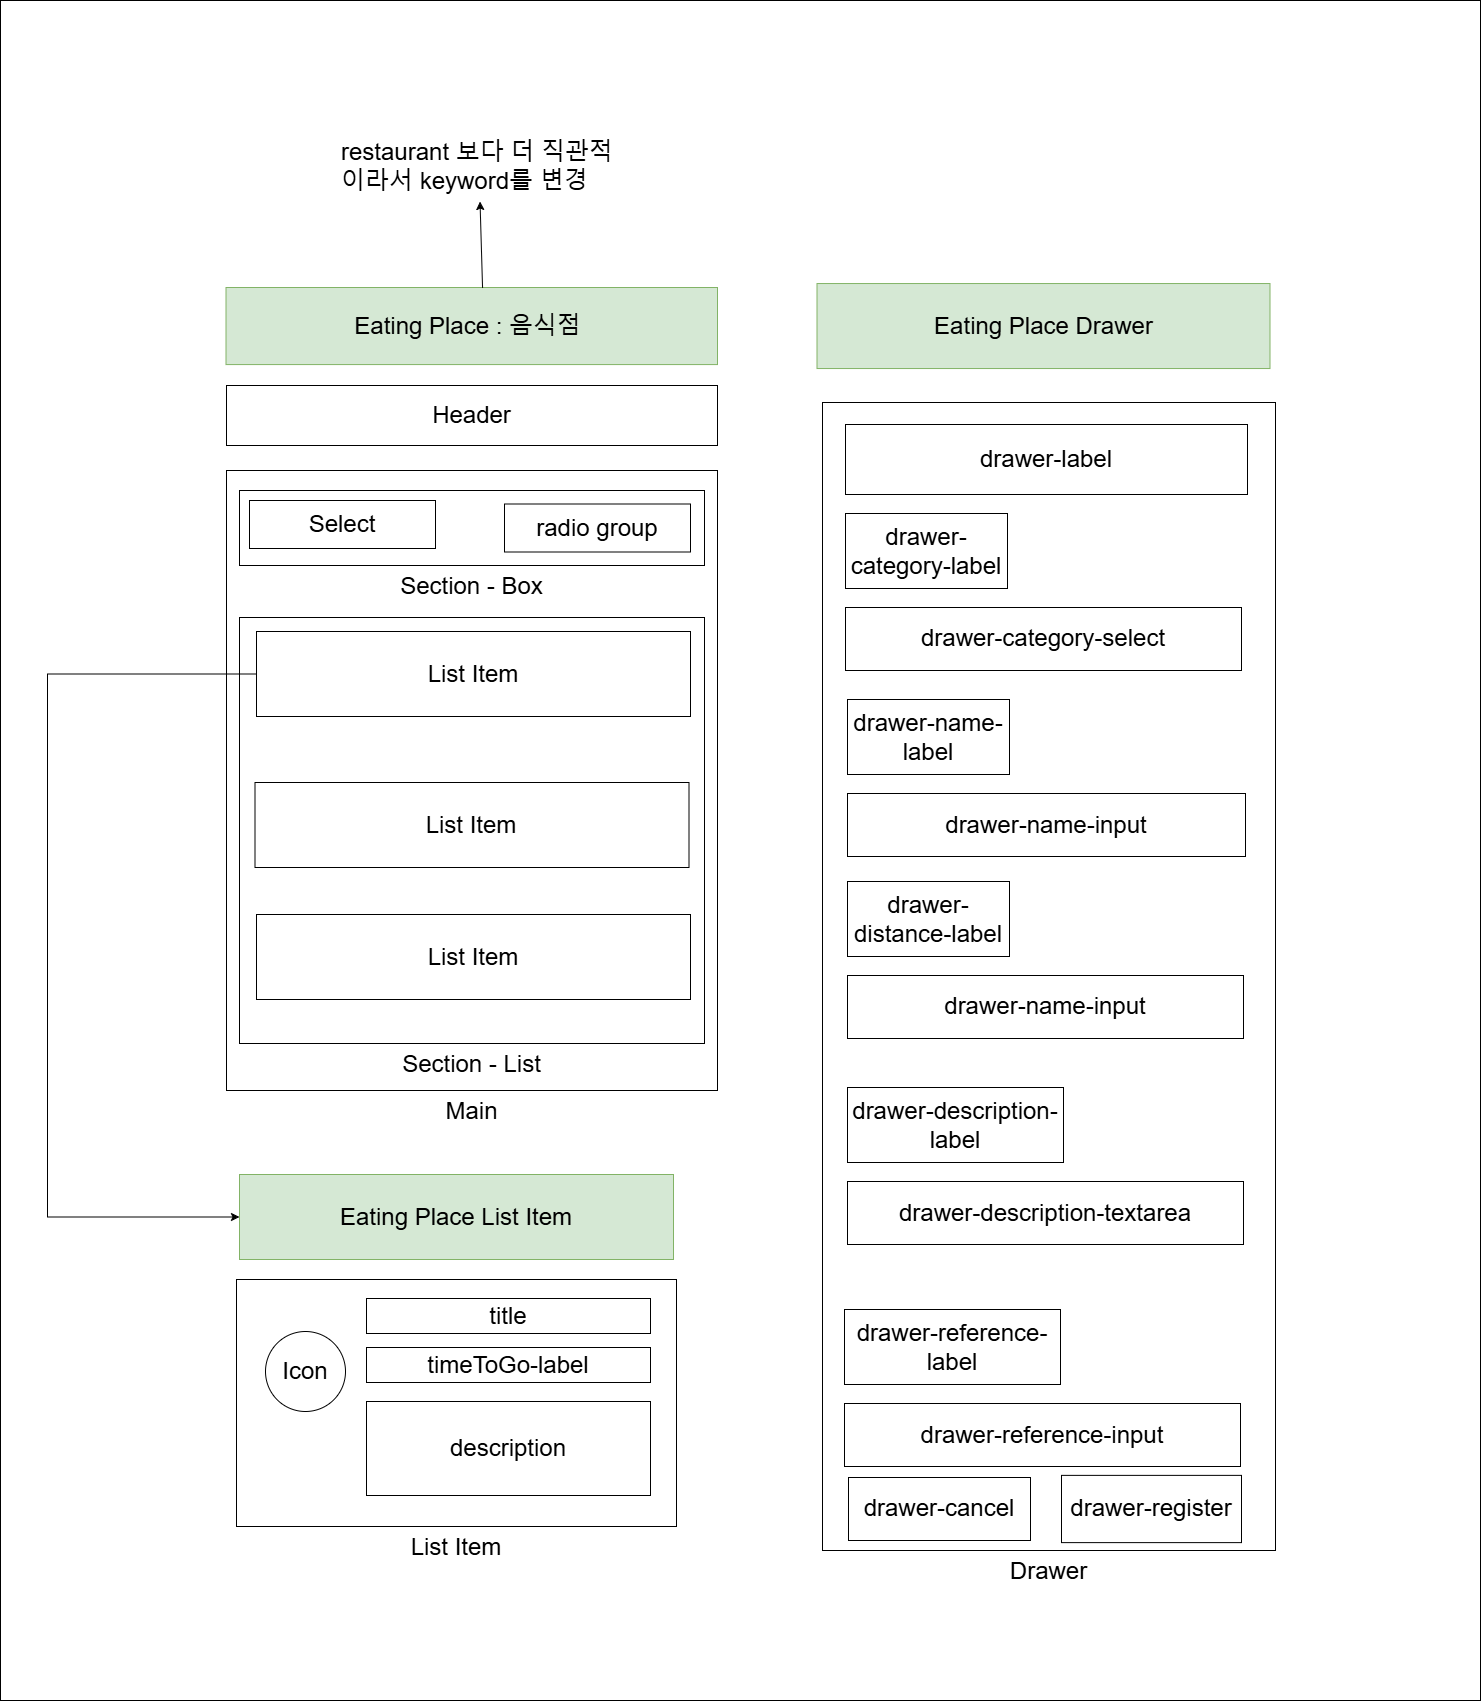

The diagram above was exported from draw.io. Its source (the exported page's mxGraphModel, read from the mxfile embedded in the PNG):
<mxGraphModel dx="3578" dy="3014" grid="0" gridSize="10" guides="1" tooltips="1" connect="1" arrows="1" fold="1" page="1" pageScale="1" pageWidth="827" pageHeight="1169" background="none" math="0" shadow="0">
  <root>
    <mxCell id="0" />
    <mxCell id="1" parent="0" />
    <mxCell id="QkPFNQEc3246noxsaqky-44" value="" style="rounded=0;whiteSpace=wrap;html=1;" vertex="1" parent="1">
      <mxGeometry x="101" y="-176" width="1480" height="1700" as="geometry" />
    </mxCell>
    <mxCell id="QkPFNQEc3246noxsaqky-1" value="&lt;font style=&quot;font-size: 24px;&quot;&gt;Header&lt;/font&gt;" style="rounded=0;whiteSpace=wrap;html=1;" vertex="1" parent="1">
      <mxGeometry x="327" y="209" width="491" height="60" as="geometry" />
    </mxCell>
    <mxCell id="QkPFNQEc3246noxsaqky-2" value="&lt;font style=&quot;font-size: 24px;&quot;&gt;Main&lt;/font&gt;" style="rounded=0;whiteSpace=wrap;html=1;labelPosition=center;verticalLabelPosition=bottom;align=center;verticalAlign=top;" vertex="1" parent="1">
      <mxGeometry x="327" y="294" width="491" height="620" as="geometry" />
    </mxCell>
    <mxCell id="QkPFNQEc3246noxsaqky-3" value="&lt;font style=&quot;font-size: 24px;&quot;&gt;Section - Box&lt;/font&gt;" style="rounded=0;whiteSpace=wrap;html=1;labelPosition=center;verticalLabelPosition=bottom;align=center;verticalAlign=top;" vertex="1" parent="1">
      <mxGeometry x="340" y="314" width="465" height="75" as="geometry" />
    </mxCell>
    <mxCell id="QkPFNQEc3246noxsaqky-5" value="&lt;font style=&quot;font-size: 24px;&quot;&gt;Section - List&lt;/font&gt;" style="rounded=0;whiteSpace=wrap;html=1;labelPosition=center;verticalLabelPosition=bottom;align=center;verticalAlign=top;" vertex="1" parent="1">
      <mxGeometry x="340" y="441" width="465" height="426" as="geometry" />
    </mxCell>
    <mxCell id="QkPFNQEc3246noxsaqky-6" value="&lt;span style=&quot;font-size: 24px;&quot;&gt;Eating Place : 음식점&amp;nbsp;&lt;br&gt;&lt;/span&gt;" style="rounded=0;whiteSpace=wrap;html=1;fillColor=#d5e8d4;strokeColor=#82b366;" vertex="1" parent="1">
      <mxGeometry x="326.5" y="111" width="491.5" height="77.08" as="geometry" />
    </mxCell>
    <mxCell id="QkPFNQEc3246noxsaqky-7" value="&lt;span style=&quot;font-size: 24px;&quot;&gt;Select&lt;/span&gt;" style="rounded=0;whiteSpace=wrap;html=1;labelPosition=center;verticalLabelPosition=middle;align=center;verticalAlign=middle;" vertex="1" parent="1">
      <mxGeometry x="350" y="324" width="186" height="48" as="geometry" />
    </mxCell>
    <mxCell id="QkPFNQEc3246noxsaqky-8" value="&lt;span style=&quot;font-size: 24px;&quot;&gt;radio group&lt;/span&gt;" style="rounded=0;whiteSpace=wrap;html=1;labelPosition=center;verticalLabelPosition=middle;align=center;verticalAlign=middle;" vertex="1" parent="1">
      <mxGeometry x="605" y="327.5" width="186" height="48" as="geometry" />
    </mxCell>
    <mxCell id="QkPFNQEc3246noxsaqky-42" style="edgeStyle=orthogonalEdgeStyle;rounded=0;orthogonalLoop=1;jettySize=auto;html=1;entryX=0;entryY=0.5;entryDx=0;entryDy=0;" edge="1" parent="1" source="QkPFNQEc3246noxsaqky-10" target="QkPFNQEc3246noxsaqky-13">
      <mxGeometry relative="1" as="geometry">
        <Array as="points">
          <mxPoint x="148" y="498" />
          <mxPoint x="148" y="1041" />
        </Array>
      </mxGeometry>
    </mxCell>
    <mxCell id="QkPFNQEc3246noxsaqky-10" value="&lt;font style=&quot;font-size: 24px;&quot;&gt;List Item&lt;/font&gt;" style="rounded=0;whiteSpace=wrap;html=1;labelPosition=center;verticalLabelPosition=middle;align=center;verticalAlign=middle;" vertex="1" parent="1">
      <mxGeometry x="357" y="455" width="434" height="85" as="geometry" />
    </mxCell>
    <mxCell id="QkPFNQEc3246noxsaqky-11" value="&lt;font style=&quot;font-size: 24px;&quot;&gt;List Item&lt;/font&gt;" style="rounded=0;whiteSpace=wrap;html=1;labelPosition=center;verticalLabelPosition=middle;align=center;verticalAlign=middle;" vertex="1" parent="1">
      <mxGeometry x="355.5" y="606" width="434" height="85" as="geometry" />
    </mxCell>
    <mxCell id="QkPFNQEc3246noxsaqky-12" value="&lt;font style=&quot;font-size: 24px;&quot;&gt;List Item&lt;/font&gt;" style="rounded=0;whiteSpace=wrap;html=1;labelPosition=center;verticalLabelPosition=middle;align=center;verticalAlign=middle;" vertex="1" parent="1">
      <mxGeometry x="357" y="738" width="434" height="85" as="geometry" />
    </mxCell>
    <mxCell id="QkPFNQEc3246noxsaqky-13" value="&lt;font style=&quot;font-size: 24px;&quot;&gt;Eating Place List Item&lt;/font&gt;" style="rounded=0;whiteSpace=wrap;html=1;labelPosition=center;verticalLabelPosition=middle;align=center;verticalAlign=middle;fillColor=#d5e8d4;strokeColor=#82b366;" vertex="1" parent="1">
      <mxGeometry x="340" y="998" width="434" height="85" as="geometry" />
    </mxCell>
    <mxCell id="QkPFNQEc3246noxsaqky-14" value="&lt;font style=&quot;font-size: 24px;&quot;&gt;List Item&lt;/font&gt;" style="rounded=0;whiteSpace=wrap;html=1;labelPosition=center;verticalLabelPosition=bottom;align=center;verticalAlign=top;" vertex="1" parent="1">
      <mxGeometry x="337" y="1103" width="440" height="247" as="geometry" />
    </mxCell>
    <mxCell id="QkPFNQEc3246noxsaqky-15" value="&lt;font style=&quot;font-size: 24px;&quot;&gt;Icon&lt;/font&gt;" style="ellipse;whiteSpace=wrap;html=1;aspect=fixed;" vertex="1" parent="1">
      <mxGeometry x="366" y="1155" width="80" height="80" as="geometry" />
    </mxCell>
    <mxCell id="QkPFNQEc3246noxsaqky-16" value="&lt;span style=&quot;font-size: 24px;&quot;&gt;title&lt;/span&gt;" style="rounded=0;whiteSpace=wrap;html=1;labelPosition=center;verticalLabelPosition=middle;align=center;verticalAlign=middle;" vertex="1" parent="1">
      <mxGeometry x="467" y="1122" width="284" height="35" as="geometry" />
    </mxCell>
    <mxCell id="QkPFNQEc3246noxsaqky-17" value="&lt;span style=&quot;font-size: 24px;&quot;&gt;timeToGo-label&lt;/span&gt;" style="rounded=0;whiteSpace=wrap;html=1;labelPosition=center;verticalLabelPosition=middle;align=center;verticalAlign=middle;" vertex="1" parent="1">
      <mxGeometry x="467" y="1171" width="284" height="35" as="geometry" />
    </mxCell>
    <mxCell id="QkPFNQEc3246noxsaqky-18" value="&lt;span style=&quot;font-size: 24px;&quot;&gt;description&lt;/span&gt;" style="rounded=0;whiteSpace=wrap;html=1;labelPosition=center;verticalLabelPosition=middle;align=center;verticalAlign=middle;" vertex="1" parent="1">
      <mxGeometry x="467" y="1225" width="284" height="94" as="geometry" />
    </mxCell>
    <mxCell id="QkPFNQEc3246noxsaqky-19" value="&lt;font style=&quot;font-size: 24px;&quot;&gt;Eating Place Drawer&lt;/font&gt;" style="rounded=0;whiteSpace=wrap;html=1;labelPosition=center;verticalLabelPosition=middle;align=center;verticalAlign=middle;fillColor=#d5e8d4;strokeColor=#82b366;" vertex="1" parent="1">
      <mxGeometry x="917.5" y="107.03999999999999" width="453" height="85" as="geometry" />
    </mxCell>
    <mxCell id="QkPFNQEc3246noxsaqky-21" value="&lt;span style=&quot;font-size: 24px;&quot;&gt;Drawer&lt;/span&gt;" style="rounded=0;whiteSpace=wrap;html=1;labelPosition=center;verticalLabelPosition=bottom;align=center;verticalAlign=top;" vertex="1" parent="1">
      <mxGeometry x="923" y="226" width="453" height="1148" as="geometry" />
    </mxCell>
    <mxCell id="QkPFNQEc3246noxsaqky-25" value="&lt;span style=&quot;font-size: 24px;&quot;&gt;drawer-label&lt;/span&gt;" style="rounded=0;whiteSpace=wrap;html=1;labelPosition=center;verticalLabelPosition=middle;align=center;verticalAlign=middle;" vertex="1" parent="1">
      <mxGeometry x="946" y="248" width="402" height="70" as="geometry" />
    </mxCell>
    <mxCell id="QkPFNQEc3246noxsaqky-26" value="&lt;span style=&quot;font-size: 24px;&quot;&gt;drawer-category-label&lt;/span&gt;" style="rounded=0;whiteSpace=wrap;html=1;labelPosition=center;verticalLabelPosition=middle;align=center;verticalAlign=middle;" vertex="1" parent="1">
      <mxGeometry x="946" y="337" width="162" height="75" as="geometry" />
    </mxCell>
    <mxCell id="QkPFNQEc3246noxsaqky-28" value="" style="endArrow=classic;html=1;rounded=0;exitX=0.522;exitY=0.005;exitDx=0;exitDy=0;exitPerimeter=0;" edge="1" parent="1" source="QkPFNQEc3246noxsaqky-6" target="QkPFNQEc3246noxsaqky-29">
      <mxGeometry width="50" height="50" relative="1" as="geometry">
        <mxPoint x="592" y="-38" as="sourcePoint" />
        <mxPoint x="800" y="-75" as="targetPoint" />
      </mxGeometry>
    </mxCell>
    <mxCell id="QkPFNQEc3246noxsaqky-29" value="&lt;h1 style=&quot;margin-top: 0px;&quot;&gt;&lt;span style=&quot;background-color: transparent; color: light-dark(rgb(0, 0, 0), rgb(255, 255, 255)); font-weight: normal;&quot;&gt;restaurant 보다 더 직관적이라서 keyword를 변경&lt;/span&gt;&lt;/h1&gt;" style="text;html=1;whiteSpace=wrap;overflow=hidden;rounded=0;" vertex="1" parent="1">
      <mxGeometry x="440" y="-45" width="279" height="70" as="geometry" />
    </mxCell>
    <mxCell id="QkPFNQEc3246noxsaqky-30" value="&lt;span style=&quot;font-size: 24px;&quot;&gt;drawer-category-select&lt;/span&gt;" style="rounded=0;whiteSpace=wrap;html=1;labelPosition=center;verticalLabelPosition=middle;align=center;verticalAlign=middle;" vertex="1" parent="1">
      <mxGeometry x="946" y="431" width="396" height="63" as="geometry" />
    </mxCell>
    <mxCell id="QkPFNQEc3246noxsaqky-32" value="&lt;span style=&quot;font-size: 24px;&quot;&gt;drawer-name-label&lt;/span&gt;" style="rounded=0;whiteSpace=wrap;html=1;labelPosition=center;verticalLabelPosition=middle;align=center;verticalAlign=middle;" vertex="1" parent="1">
      <mxGeometry x="948" y="523" width="162" height="75" as="geometry" />
    </mxCell>
    <mxCell id="QkPFNQEc3246noxsaqky-33" value="&lt;span style=&quot;font-size: 24px;&quot;&gt;drawer-name-input&lt;/span&gt;" style="rounded=0;whiteSpace=wrap;html=1;labelPosition=center;verticalLabelPosition=middle;align=center;verticalAlign=middle;" vertex="1" parent="1">
      <mxGeometry x="948" y="617" width="398" height="63" as="geometry" />
    </mxCell>
    <mxCell id="QkPFNQEc3246noxsaqky-34" value="&lt;span style=&quot;font-size: 24px;&quot;&gt;drawer-distance-label&lt;/span&gt;" style="rounded=0;whiteSpace=wrap;html=1;labelPosition=center;verticalLabelPosition=middle;align=center;verticalAlign=middle;" vertex="1" parent="1">
      <mxGeometry x="948" y="705" width="162" height="75" as="geometry" />
    </mxCell>
    <mxCell id="QkPFNQEc3246noxsaqky-35" value="&lt;span style=&quot;font-size: 24px;&quot;&gt;drawer-name-input&lt;/span&gt;" style="rounded=0;whiteSpace=wrap;html=1;labelPosition=center;verticalLabelPosition=middle;align=center;verticalAlign=middle;" vertex="1" parent="1">
      <mxGeometry x="948" y="799" width="396" height="63" as="geometry" />
    </mxCell>
    <mxCell id="QkPFNQEc3246noxsaqky-36" value="&lt;span style=&quot;font-size: 24px;&quot;&gt;drawer-&lt;/span&gt;&lt;span style=&quot;font-size: 24px;&quot;&gt;description&lt;/span&gt;&lt;span style=&quot;font-size: 24px;&quot;&gt;-label&lt;/span&gt;" style="rounded=0;whiteSpace=wrap;html=1;labelPosition=center;verticalLabelPosition=middle;align=center;verticalAlign=middle;" vertex="1" parent="1">
      <mxGeometry x="948" y="911" width="216" height="75" as="geometry" />
    </mxCell>
    <mxCell id="QkPFNQEc3246noxsaqky-37" value="&lt;span style=&quot;font-size: 24px;&quot;&gt;drawer-description-textarea&lt;/span&gt;" style="rounded=0;whiteSpace=wrap;html=1;labelPosition=center;verticalLabelPosition=middle;align=center;verticalAlign=middle;" vertex="1" parent="1">
      <mxGeometry x="948" y="1005" width="396" height="63" as="geometry" />
    </mxCell>
    <mxCell id="QkPFNQEc3246noxsaqky-38" value="&lt;span style=&quot;font-size: 24px;&quot;&gt;drawer-&lt;/span&gt;&lt;span style=&quot;font-size: 24px;&quot;&gt;reference&lt;/span&gt;&lt;span style=&quot;font-size: 24px;&quot;&gt;-label&lt;/span&gt;" style="rounded=0;whiteSpace=wrap;html=1;labelPosition=center;verticalLabelPosition=middle;align=center;verticalAlign=middle;" vertex="1" parent="1">
      <mxGeometry x="945" y="1133" width="216" height="75" as="geometry" />
    </mxCell>
    <mxCell id="QkPFNQEc3246noxsaqky-39" value="&lt;span style=&quot;font-size: 24px;&quot;&gt;drawer-&lt;/span&gt;&lt;span style=&quot;font-size: 24px;&quot;&gt;reference&lt;/span&gt;&lt;span style=&quot;font-size: 24px;&quot;&gt;-input&lt;/span&gt;" style="rounded=0;whiteSpace=wrap;html=1;labelPosition=center;verticalLabelPosition=middle;align=center;verticalAlign=middle;" vertex="1" parent="1">
      <mxGeometry x="945" y="1227" width="396" height="63" as="geometry" />
    </mxCell>
    <mxCell id="QkPFNQEc3246noxsaqky-40" value="&lt;span style=&quot;font-size: 24px;&quot;&gt;drawer-cancel&lt;/span&gt;" style="rounded=0;whiteSpace=wrap;html=1;labelPosition=center;verticalLabelPosition=middle;align=center;verticalAlign=middle;" vertex="1" parent="1">
      <mxGeometry x="949" y="1301" width="182" height="63" as="geometry" />
    </mxCell>
    <mxCell id="QkPFNQEc3246noxsaqky-41" value="&lt;span style=&quot;font-size: 24px;&quot;&gt;drawer-register&lt;/span&gt;" style="rounded=0;whiteSpace=wrap;html=1;labelPosition=center;verticalLabelPosition=middle;align=center;verticalAlign=middle;direction=south;" vertex="1" parent="1">
      <mxGeometry x="1162" y="1298.87" width="180" height="67.25" as="geometry" />
    </mxCell>
  </root>
</mxGraphModel>